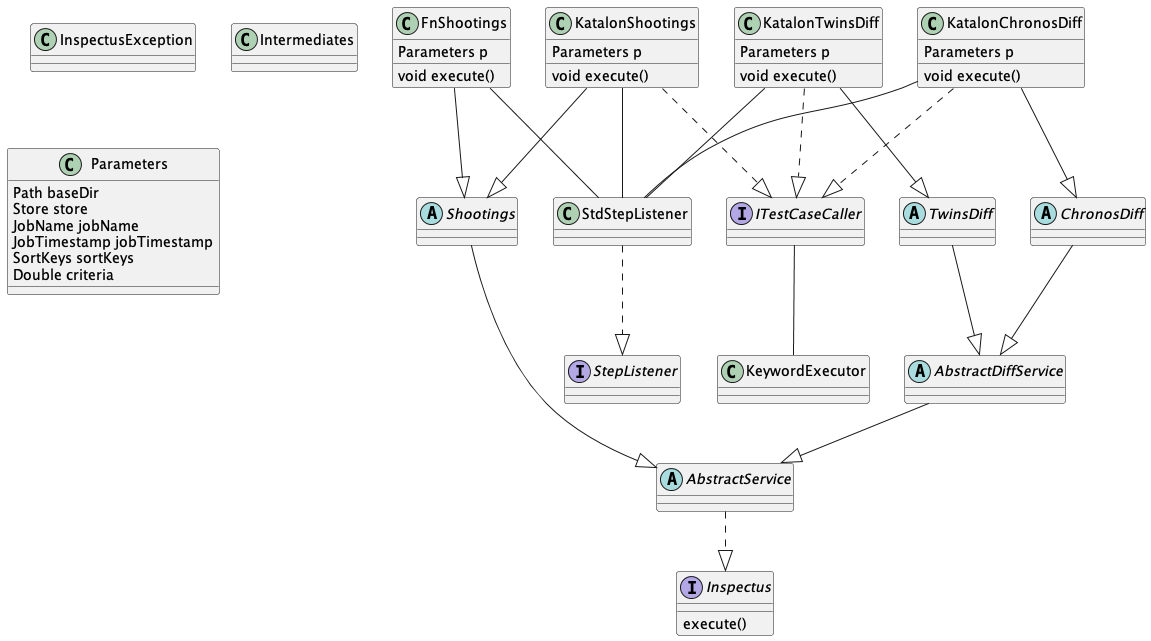

The diagram above was rendered by PlantUML. Its source (embedded in the PNG):
@startuml
abstract class "AbstractDiffService"
abstract class "AbstractService"
abstract class "ChronosDiff"
interface "Inspectus"
Inspectus : execute()
class "InspectusException"
class "Intermediates"
class "Parameters" {
  Path baseDir
  Store store
  JobName jobName
  JobTimestamp jobTimestamp
  SortKeys sortKeys
  Double criteria
}
abstract class "Shootings"
class "StdStepListener"
interface "StepListener"
abstract class "TwinsDiff"
class "FnShootings" {
  Parameters p
  void execute()
}
interface "ITestCaseCaller"
class "KatalonChronosDiff" {
  Parameters p
  void execute()
}
class "KatalonShootings" {
  Parameters p
  void execute()
}
class "KatalonTwinsDiff" {
  Parameters p
  void execute()
}
class "KeywordExecutor"

AbstractService ..|> Inspectus
AbstractDiffService --|> AbstractService
Shootings --|> AbstractService
FnShootings --|> Shootings
ChronosDiff --|> AbstractDiffService
TwinsDiff --|> AbstractDiffService
KatalonShootings --|> Shootings
KatalonChronosDiff --|> ChronosDiff
KatalonTwinsDiff --|> TwinsDiff
StdStepListener ..|> StepListener
ITestCaseCaller -- KeywordExecutor
KatalonChronosDiff ..|> ITestCaseCaller
KatalonTwinsDiff ..|> ITestCaseCaller
KatalonShootings ..|> ITestCaseCaller
FnShootings -- StdStepListener
KatalonChronosDiff -- StdStepListener
KatalonTwinsDiff -- StdStepListener
KatalonShootings -- StdStepListener
@enduml